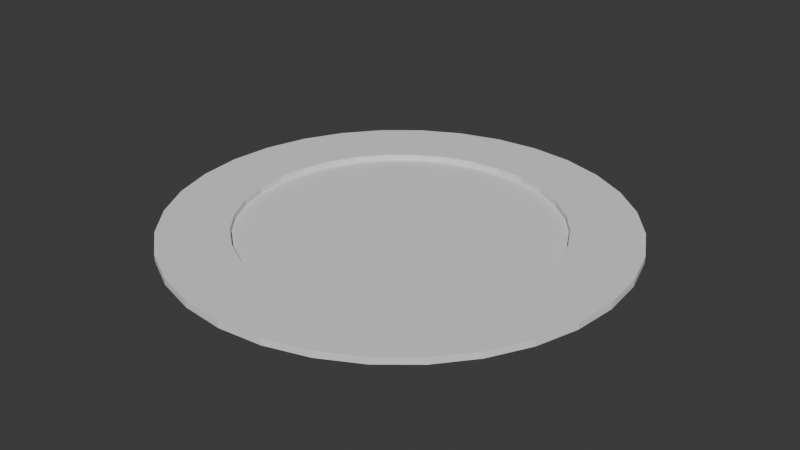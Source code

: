 # Source: Test_arena.blend  (saved by Blender 4.5.91; exported with 4.5.12 LTS)
import bpy
from mathutils import Matrix  # noqa: F401  (used for matrix-valued properties, if any)

bpy.ops.wm.read_factory_settings(use_empty=True)
scene = bpy.context.scene
scene.name = 'Scene'

# ---- collections
col_collection = bpy.data.collections.new('Collection'); scene.collection.children.link(col_collection)

# ---- world
world_world = bpy.data.worlds.new('World'); scene.world = world_world
world_world.use_nodes = True; world_world.node_tree.nodes.clear()
_N = world_world.node_tree.nodes; _L = world_world.node_tree.links
n0 = _N.new('ShaderNodeOutputWorld'); n0.name = 'World Output'; n0.location = (200, 100)
n1 = _N.new('ShaderNodeBackground'); n1.name = 'Background'; n1.location = (-200, 100)
n1.inputs[0].default_value = (0.05088, 0.05088, 0.05088, 1.0)
_L.new(n1.outputs[0], n0.inputs[0])
n0.is_active_output = True
world_world.color = (0.05088, 0.05088, 0.05088)
world_world.sun_shadow_jitter_overblur = 0.0

# ---- meshes
me_cylinder_001 = bpy.data.meshes.new('Cylinder.001')
me_cylinder_001.from_pydata([(0.0, 35.01, -0.7349), (0.0, 35.01, 0.7349), (6.831, 34.34, -0.7349), (6.831, 34.34, 0.7349), (13.4, 32.35, -0.7349), (13.4, 32.35, 0.7349), (19.45, 29.11, -0.7349), (19.45, 29.11, 0.7349), (24.76, 24.76, -0.7349), (24.76, 24.76, 0.7349), (29.11, 19.45, -0.7349), (29.11, 19.45, 0.7349), (32.35, 13.4, -0.7349), (32.35, 13.4, 0.7349), (34.34, 6.831, -0.7349), (34.34, 6.831, 0.7349), (35.01, 0.0, -0.7349), (35.01, 0.0, 0.7349), (34.34, -6.831, -0.7349), (34.34, -6.831, 0.7349), (32.35, -13.4, -0.7349), (32.35, -13.4, 0.7349), (29.11, -19.45, -0.7349), (29.11, -19.45, 0.7349), (24.76, -24.76, -0.7349), (24.76, -24.76, 0.7349), (19.45, -29.11, -0.7349), (19.45, -29.11, 0.7349), (13.4, -32.35, -0.7349), (13.4, -32.35, 0.7349), (6.831, -34.34, -0.7349), (6.831, -34.34, 0.7349), (0.0, -35.01, -0.7349), (0.0, -35.01, 0.7349), (-6.831, -34.34, -0.7349), (-6.831, -34.34, 0.7349), (-13.4, -32.35, -0.7349), (-13.4, -32.35, 0.7349), (-19.45, -29.11, -0.7349), (-19.45, -29.11, 0.7349), (-24.76, -24.76, -0.7349), (-24.76, -24.76, 0.7349), (-29.11, -19.45, -0.7349), (-29.11, -19.45, 0.7349), (-32.35, -13.4, -0.7349), (-32.35, -13.4, 0.7349), (-34.34, -6.831, -0.7349), (-34.34, -6.831, 0.7349), (-35.01, 0.0, -0.7349), (-35.01, 0.0, 0.7349), (-34.34, 6.831, -0.7349), (-34.34, 6.831, 0.7349), (-32.35, 13.4, -0.7349), (-32.35, 13.4, 0.7349), (-29.11, 19.45, -0.7349), (-29.11, 19.45, 0.7349), (-24.76, 24.76, -0.7349), (-24.76, 24.76, 0.7349), (-19.45, 29.11, -0.7349), (-19.45, 29.11, 0.7349), (-13.4, 32.35, -0.7349), (-13.4, 32.35, 0.7349), (-6.831, 34.34, -0.7349), (-6.831, 34.34, 0.7349), (0.0, 50.28, -0.7349), (9.809, 49.31, -0.7349), (9.809, 49.31, 0.7349), (0.0, 50.28, 0.7349), (19.24, 46.45, -0.7349), (19.24, 46.45, 0.7349), (27.93, 41.8, -0.7349), (27.93, 41.8, 0.7349), (35.55, 35.55, -0.7349), (35.55, 35.55, 0.7349), (41.8, 27.93, -0.7349), (41.8, 27.93, 0.7349), (46.45, 19.24, -0.7349), (46.45, 19.24, 0.7349), (49.31, 9.809, -0.7349), (49.31, 9.809, 0.7349), (50.28, 0.0, -0.7349), (50.28, 0.0, 0.7349), (49.31, -9.809, -0.7349), (49.31, -9.809, 0.7349), (46.45, -19.24, -0.7349), (46.45, -19.24, 0.7349), (41.8, -27.93, -0.7349), (41.8, -27.93, 0.7349), (35.55, -35.55, -0.7349), (35.55, -35.55, 0.7349), (27.93, -41.8, -0.7349), (27.93, -41.8, 0.7349), (19.24, -46.45, -0.7349), (19.24, -46.45, 0.7349), (9.809, -49.31, -0.7349), (9.809, -49.31, 0.7349), (0.0, -50.28, -0.7349), (0.0, -50.28, 0.7349), (-9.809, -49.31, -0.7349), (-9.809, -49.31, 0.7349), (-19.24, -46.45, -0.7349), (-19.24, -46.45, 0.7349), (-27.93, -41.8, -0.7349), (-27.93, -41.8, 0.7349), (-35.55, -35.55, -0.7349), (-35.55, -35.55, 0.7349), (-41.8, -27.93, -0.7349), (-41.8, -27.93, 0.7349), (-46.45, -19.24, -0.7349), (-46.45, -19.24, 0.7349), (-49.31, -9.809, -0.7349), (-49.31, -9.809, 0.7349), (-50.28, 0.0, -0.7349), (-50.28, 0.0, 0.7349), (-49.31, 9.809, -0.7349), (-49.31, 9.809, 0.7349), (-46.45, 19.24, -0.7349), (-46.45, 19.24, 0.7349), (-41.8, 27.93, -0.7349), (-41.8, 27.93, 0.7349), (-35.55, 35.55, -0.7349), (-35.55, 35.55, 0.7349), (-27.93, 41.8, -0.7349), (-27.93, 41.8, 0.7349), (-19.24, 46.45, -0.7349), (-19.24, 46.45, 0.7349), (-9.809, 49.31, -0.7349), (-9.809, 49.31, 0.7349)], [], [(64, 67, 66, 65), (65, 66, 69, 68), (68, 69, 71, 70), (70, 71, 73, 72), (72, 73, 75, 74), (74, 75, 77, 76), (76, 77, 79, 78), (78, 79, 81, 80), (80, 81, 83, 82), (82, 83, 85, 84), (84, 85, 87, 86), (86, 87, 89, 88), (88, 89, 91, 90), (90, 91, 93, 92), (92, 93, 95, 94), (94, 95, 97, 96), (96, 97, 99, 98), (98, 99, 101, 100), (100, 101, 103, 102), (102, 103, 105, 104), (104, 105, 107, 106), (106, 107, 109, 108), (108, 109, 111, 110), (110, 111, 113, 112), (112, 113, 115, 114), (114, 115, 117, 116), (116, 117, 119, 118), (118, 119, 121, 120), (120, 121, 123, 122), (122, 123, 125, 124), (124, 125, 127, 126), (126, 127, 67, 64), (2, 0, 64, 65), (1, 3, 66, 67), (4, 2, 65, 68), (3, 5, 69, 66), (6, 4, 68, 70), (5, 7, 71, 69), (8, 6, 70, 72), (7, 9, 73, 71), (10, 8, 72, 74), (9, 11, 75, 73), (12, 10, 74, 76), (11, 13, 77, 75), (14, 12, 76, 78), (13, 15, 79, 77), (16, 14, 78, 80), (15, 17, 81, 79), (18, 16, 80, 82), (17, 19, 83, 81), (20, 18, 82, 84), (19, 21, 85, 83), (22, 20, 84, 86), (21, 23, 87, 85), (24, 22, 86, 88), (23, 25, 89, 87), (26, 24, 88, 90), (25, 27, 91, 89), (28, 26, 90, 92), (27, 29, 93, 91), (30, 28, 92, 94), (29, 31, 95, 93), (32, 30, 94, 96), (31, 33, 97, 95), (34, 32, 96, 98), (33, 35, 99, 97), (36, 34, 98, 100), (35, 37, 101, 99), (38, 36, 100, 102), (37, 39, 103, 101), (40, 38, 102, 104), (39, 41, 105, 103), (42, 40, 104, 106), (41, 43, 107, 105), (44, 42, 106, 108), (43, 45, 109, 107), (46, 44, 108, 110), (45, 47, 111, 109), (48, 46, 110, 112), (47, 49, 113, 111), (50, 48, 112, 114), (49, 51, 115, 113), (52, 50, 114, 116), (51, 53, 117, 115), (54, 52, 116, 118), (53, 55, 119, 117), (56, 54, 118, 120), (55, 57, 121, 119), (58, 56, 120, 122), (57, 59, 123, 121), (60, 58, 122, 124), (59, 61, 125, 123), (62, 60, 124, 126), (61, 63, 127, 125), (0, 62, 126, 64), (63, 1, 67, 127), (26, 28, 29, 27), (28, 30, 31, 29), (30, 32, 33, 31), (32, 34, 35, 33), (34, 36, 37, 35), (36, 38, 39, 37), (38, 40, 41, 39), (40, 42, 43, 41), (42, 44, 45, 43), (44, 46, 47, 45), (46, 48, 49, 47), (48, 50, 51, 49), (50, 52, 53, 51), (52, 54, 55, 53), (54, 56, 57, 55), (56, 58, 59, 57), (58, 60, 61, 59), (60, 62, 63, 61), (62, 0, 1, 63), (0, 2, 3, 1), (2, 4, 5, 3), (4, 6, 7, 5), (6, 8, 9, 7), (8, 10, 11, 9), (10, 12, 13, 11), (12, 14, 15, 13), (14, 16, 17, 15), (16, 18, 19, 17), (18, 20, 21, 19), (20, 22, 23, 21), (22, 24, 25, 23), (24, 26, 27, 25)])
_uv = me_cylinder_001.uv_layers.new(name='UVMap')
_uv.uv.foreach_set('vector', [1.0, 0.5, 1.0, 1.0, 0.9688, 1.0, 0.9688, 0.5, 0.9688, 0.5, 0.9688, 1.0, 0.9375, 1.0, 0.9375, 0.5, 0.9375, 0.5, 0.9375, 1.0, 0.9062, 1.0, 0.9062, 0.5, 0.9062, 0.5, 0.9062, 1.0, 0.875, 1.0, 0.875, 0.5, 0.875, 0.5, 0.875, 1.0, 0.8438, 1.0, 0.8438, 0.5, 0.8438, 0.5, 0.8438, 1.0, 0.8125, 1.0, 0.8125, 0.5, 0.8125, 0.5, 0.8125, 1.0, 0.7812, 1.0, 0.7812, 0.5, 0.7812, 0.5, 0.7812, 1.0, 0.75, 1.0, 0.75, 0.5, 0.75, 0.5, 0.75, 1.0, 0.7188, 1.0, 0.7188, 0.5, 0.7188, 0.5, 0.7188, 1.0, 0.6875, 1.0, 0.6875, 0.5, 0.6875, 0.5, 0.6875, 1.0, 0.6562, 1.0, 0.6562, 0.5, 0.6562, 0.5, 0.6562, 1.0, 0.625, 1.0, 0.625, 0.5, 0.625, 0.5, 0.625, 1.0, 0.5938, 1.0, 0.5938, 0.5, 0.5938, 0.5, 0.5938, 1.0, 0.5625, 1.0, 0.5625, 0.5, 0.5625, 0.5, 0.5625, 1.0, 0.5312, 1.0, 0.5312, 0.5, 0.5312, 0.5, 0.5312, 1.0, 0.5, 1.0, 0.5, 0.5, 0.5, 0.5, 0.5, 1.0, 0.4688, 1.0, 0.4688, 0.5, 0.4688, 0.5, 0.4688, 1.0, 0.4375, 1.0, 0.4375, 0.5, 0.4375, 0.5, 0.4375, 1.0, 0.4062, 1.0, 0.4062, 0.5, 0.4062, 0.5, 0.4062, 1.0, 0.375, 1.0, 0.375, 0.5, 0.375, 0.5, 0.375, 1.0, 0.3438, 1.0, 0.3438, 0.5, 0.3438, 0.5, 0.3438, 1.0, 0.3125, 1.0, 0.3125, 0.5, 0.3125, 0.5, 0.3125, 1.0, 0.2812, 1.0, 0.2812, 0.5, 0.2812, 0.5, 0.2812, 1.0, 0.25, 1.0, 0.25, 0.5, 0.25, 0.5, 0.25, 1.0, 0.2188, 1.0, 0.2188, 0.5, 0.2188, 0.5, 0.2188, 1.0, 0.1875, 1.0, 0.1875, 0.5, 0.1875, 0.5, 0.1875, 1.0, 0.1562, 1.0, 0.1562, 0.5, 0.1562, 0.5, 0.1562, 1.0, 0.125, 1.0, 0.125, 0.5, 0.125, 0.5, 0.125, 1.0, 0.09375, 1.0, 0.09375, 0.5, 0.09375, 0.5, 0.09375, 1.0, 0.0625, 1.0, 0.0625, 0.5, 0.0625, 0.5, 0.0625, 1.0, 0.03125, 1.0, 0.03125, 0.5, 0.03125, 0.5, 0.03125, 1.0, 0.0, 1.0, 0.0, 0.5, 0.7826, 0.4139, 0.75, 0.4171, 0.75, 0.49, 0.7968, 0.4854, 0.25, 0.4171, 0.2826, 0.4139, 0.2968, 0.4854, 0.25, 0.49, 0.814, 0.4044, 0.7826, 0.4139, 0.7968, 0.4854, 0.8418, 0.4717, 0.2826, 0.4139, 0.314, 0.4044, 0.3418, 0.4717, 0.2968, 0.4854, 0.8429, 0.389, 0.814, 0.4044, 0.8418, 0.4717, 0.8833, 0.4496, 0.314, 0.4044, 0.3429, 0.389, 0.3833, 0.4496, 0.3418, 0.4717, 0.8682, 0.3682, 0.8429, 0.389, 0.8833, 0.4496, 0.9197, 0.4197, 0.3429, 0.389, 0.3682, 0.3682, 0.4197, 0.4197, 0.3833, 0.4496, 0.889, 0.3429, 0.8682, 0.3682, 0.9197, 0.4197, 0.9496, 0.3833, 0.3682, 0.3682, 0.389, 0.3429, 0.4496, 0.3833, 0.4197, 0.4197, 0.9044, 0.314, 0.889, 0.3429, 0.9496, 0.3833, 0.9717, 0.3418, 0.389, 0.3429, 0.4044, 0.314, 0.4717, 0.3418, 0.4496, 0.3833, 0.9139, 0.2826, 0.9044, 0.314, 0.9717, 0.3418, 0.9854, 0.2968, 0.4044, 0.314, 0.4139, 0.2826, 0.4854, 0.2968, 0.4717, 0.3418, 0.9171, 0.25, 0.9139, 0.2826, 0.9854, 0.2968, 0.99, 0.25, 0.4139, 0.2826, 0.4171, 0.25, 0.49, 0.25, 0.4854, 0.2968, 0.9139, 0.2174, 0.9171, 0.25, 0.99, 0.25, 0.9854, 0.2032, 0.4171, 0.25, 0.4139, 0.2174, 0.4854, 0.2032, 0.49, 0.25, 0.9044, 0.186, 0.9139, 0.2174, 0.9854, 0.2032, 0.9717, 0.1582, 0.4139, 0.2174, 0.4044, 0.186, 0.4717, 0.1582, 0.4854, 0.2032, 0.889, 0.1571, 0.9044, 0.186, 0.9717, 0.1582, 0.9496, 0.1167, 0.4044, 0.186, 0.389, 0.1571, 0.4496, 0.1167, 0.4717, 0.1582, 0.8682, 0.1318, 0.889, 0.1571, 0.9496, 0.1167, 0.9197, 0.08029, 0.389, 0.1571, 0.3682, 0.1318, 0.4197, 0.08029, 0.4496, 0.1167, 0.8429, 0.111, 0.8682, 0.1318, 0.9197, 0.08029, 0.8833, 0.05045, 0.3682, 0.1318, 0.3429, 0.111, 0.3833, 0.05045, 0.4197, 0.08029, 0.814, 0.09559, 0.8429, 0.111, 0.8833, 0.05045, 0.8418, 0.02827, 0.3429, 0.111, 0.314, 0.09559, 0.3418, 0.02827, 0.3833, 0.05045, 0.7826, 0.08608, 0.814, 0.09559, 0.8418, 0.02827, 0.7968, 0.01461, 0.314, 0.09559, 0.2826, 0.08608, 0.2968, 0.01461, 0.3418, 0.02827, 0.75, 0.08287, 0.7826, 0.08608, 0.7968, 0.01461, 0.75, 0.01, 0.2826, 0.08608, 0.25, 0.08287, 0.25, 0.01, 0.2968, 0.01461, 0.7174, 0.08608, 0.75, 0.08287, 0.75, 0.01, 0.7032, 0.01461, 0.25, 0.08287, 0.2174, 0.08608, 0.2032, 0.01461, 0.25, 0.01, 0.686, 0.09559, 0.7174, 0.08608, 0.7032, 0.01461, 0.6582, 0.02827, 0.2174, 0.08608, 0.186, 0.09559, 0.1582, 0.02827, 0.2032, 0.01461, 0.6571, 0.111, 0.686, 0.09559, 0.6582, 0.02827, 0.6167, 0.05045, 0.186, 0.09559, 0.1571, 0.111, 0.1167, 0.05045, 0.1582, 0.02827, 0.6318, 0.1318, 0.6571, 0.111, 0.6167, 0.05045, 0.5803, 0.08029, 0.1571, 0.111, 0.1318, 0.1318, 0.08029, 0.08029, 0.1167, 0.05045, 0.611, 0.1571, 0.6318, 0.1318, 0.5803, 0.08029, 0.5504, 0.1167, 0.1318, 0.1318, 0.111, 0.1571, 0.05045, 0.1167, 0.08029, 0.08029, 0.5956, 0.186, 0.611, 0.1571, 0.5504, 0.1167, 0.5283, 0.1582, 0.111, 0.1571, 0.09559, 0.186, 0.02827, 0.1582, 0.05045, 0.1167, 0.5861, 0.2174, 0.5956, 0.186, 0.5283, 0.1582, 0.5146, 0.2032, 0.09559, 0.186, 0.08608, 0.2174, 0.01461, 0.2032, 0.02827, 0.1582, 0.5829, 0.25, 0.5861, 0.2174, 0.5146, 0.2032, 0.51, 0.25, 0.08608, 0.2174, 0.08287, 0.25, 0.01, 0.25, 0.01461, 0.2032, 0.5861, 0.2826, 0.5829, 0.25, 0.51, 0.25, 0.5146, 0.2968, 0.08287, 0.25, 0.08608, 0.2826, 0.01461, 0.2968, 0.01, 0.25, 0.5956, 0.314, 0.5861, 0.2826, 0.5146, 0.2968, 0.5283, 0.3418, 0.08608, 0.2826, 0.09559, 0.314, 0.02827, 0.3418, 0.01461, 0.2968, 0.611, 0.3429, 0.5956, 0.314, 0.5283, 0.3418, 0.5504, 0.3833, 0.09559, 0.314, 0.111, 0.3429, 0.05045, 0.3833, 0.02827, 0.3418, 0.6318, 0.3682, 0.611, 0.3429, 0.5504, 0.3833, 0.5803, 0.4197, 0.111, 0.3429, 0.1318, 0.3682, 0.08029, 0.4197, 0.05045, 0.3833, 0.6571, 0.389, 0.6318, 0.3682, 0.5803, 0.4197, 0.6167, 0.4496, 0.1318, 0.3682, 0.1571, 0.389, 0.1167, 0.4496, 0.08029, 0.4197, 0.686, 0.4044, 0.6571, 0.389, 0.6167, 0.4496, 0.6582, 0.4717, 0.1571, 0.389, 0.186, 0.4044, 0.1582, 0.4717, 0.1167, 0.4496, 0.7174, 0.4139, 0.686, 0.4044, 0.6582, 0.4717, 0.7032, 0.4854, 0.186, 0.4044, 0.2174, 0.4139, 0.2032, 0.4854, 0.1582, 0.4717, 0.75, 0.4171, 0.7174, 0.4139, 0.7032, 0.4854, 0.75, 0.49, 0.2174, 0.4139, 0.25, 0.4171, 0.25, 0.49, 0.2032, 0.4854, 0.8429, 0.111, 0.814, 0.09559, 0.314, 0.09559, 0.3429, 0.111, 0.814, 0.09559, 0.7826, 0.08608, 0.2826, 0.08608, 0.314, 0.09559, 0.7826, 0.08608, 0.75, 0.08287, 0.25, 0.08287, 0.2826, 0.08608, 0.75, 0.08287, 0.7174, 0.08608, 0.2174, 0.08608, 0.25, 0.08287, 0.7174, 0.08608, 0.686, 0.09559, 0.186, 0.09559, 0.2174, 0.08608, 0.686, 0.09559, 0.6571, 0.111, 0.1571, 0.111, 0.186, 0.09559, 0.6571, 0.111, 0.6318, 0.1318, 0.1318, 0.1318, 0.1571, 0.111, 0.6318, 0.1318, 0.611, 0.1571, 0.111, 0.1571, 0.1318, 0.1318, 0.611, 0.1571, 0.5956, 0.186, 0.09559, 0.186, 0.111, 0.1571, 0.5956, 0.186, 0.5861, 0.2174, 0.08608, 0.2174, 0.09559, 0.186, 0.5861, 0.2174, 0.5829, 0.25, 0.08287, 0.25, 0.08608, 0.2174, 0.5829, 0.25, 0.5861, 0.2826, 0.08608, 0.2826, 0.08287, 0.25, 0.5861, 0.2826, 0.5956, 0.314, 0.09559, 0.314, 0.08608, 0.2826, 0.5956, 0.314, 0.611, 0.3429, 0.111, 0.3429, 0.09559, 0.314, 0.611, 0.3429, 0.6318, 0.3682, 0.1318, 0.3682, 0.111, 0.3429, 0.6318, 0.3682, 0.6571, 0.389, 0.1571, 0.389, 0.1318, 0.3682, 0.6571, 0.389, 0.686, 0.4044, 0.186, 0.4044, 0.1571, 0.389, 0.686, 0.4044, 0.7174, 0.4139, 0.2174, 0.4139, 0.186, 0.4044, 0.7174, 0.4139, 0.75, 0.4171, 0.25, 0.4171, 0.2174, 0.4139, 0.75, 0.4171, 0.7826, 0.4139, 0.2826, 0.4139, 0.25, 0.4171, 0.7826, 0.4139, 0.814, 0.4044, 0.314, 0.4044, 0.2826, 0.4139, 0.814, 0.4044, 0.8429, 0.389, 0.3429, 0.389, 0.314, 0.4044, 0.8429, 0.389, 0.8682, 0.3682, 0.3682, 0.3682, 0.3429, 0.389, 0.8682, 0.3682, 0.889, 0.3429, 0.389, 0.3429, 0.3682, 0.3682, 0.889, 0.3429, 0.9044, 0.314, 0.4044, 0.314, 0.389, 0.3429, 0.9044, 0.314, 0.9139, 0.2826, 0.4139, 0.2826, 0.4044, 0.314, 0.9139, 0.2826, 0.9171, 0.25, 0.4171, 0.25, 0.4139, 0.2826, 0.9171, 0.25, 0.9139, 0.2174, 0.4139, 0.2174, 0.4171, 0.25, 0.9139, 0.2174, 0.9044, 0.186, 0.4044, 0.186, 0.4139, 0.2174, 0.9044, 0.186, 0.889, 0.1571, 0.389, 0.1571, 0.4044, 0.186, 0.889, 0.1571, 0.8682, 0.1318, 0.3682, 0.1318, 0.389, 0.1571, 0.8682, 0.1318, 0.8429, 0.111, 0.3429, 0.111, 0.3682, 0.1318])
me_cylinder_001.update()
me_cylinder_002 = bpy.data.meshes.new('Cylinder.002')
me_cylinder_002.from_pydata([(0.0, 35.01, -0.7349), (0.0, 35.01, -0.6043), (6.831, 34.34, -0.7349), (6.831, 34.34, -0.6043), (13.4, 32.35, -0.7349), (13.4, 32.35, -0.6043), (19.45, 29.11, -0.7349), (19.45, 29.11, -0.6043), (24.76, 24.76, -0.7349), (24.76, 24.76, -0.6043), (29.11, 19.45, -0.7349), (29.11, 19.45, -0.6043), (32.35, 13.4, -0.7349), (32.35, 13.4, -0.6043), (34.34, 6.831, -0.7349), (34.34, 6.831, -0.6043), (35.01, 0.0, -0.7349), (35.01, 0.0, -0.6043), (34.34, -6.831, -0.7349), (34.34, -6.831, -0.6043), (32.35, -13.4, -0.7349), (32.35, -13.4, -0.6043), (29.11, -19.45, -0.7349), (29.11, -19.45, -0.6043), (24.76, -24.76, -0.7349), (24.76, -24.76, -0.6043), (19.45, -29.11, -0.7349), (19.45, -29.11, -0.6043), (13.4, -32.35, -0.7349), (13.4, -32.35, -0.6043), (6.831, -34.34, -0.7349), (6.831, -34.34, -0.6043), (0.0, -35.01, -0.7349), (0.0, -35.01, -0.6043), (-6.831, -34.34, -0.7349), (-6.831, -34.34, -0.6043), (-13.4, -32.35, -0.7349), (-13.4, -32.35, -0.6043), (-19.45, -29.11, -0.7349), (-19.45, -29.11, -0.6043), (-24.76, -24.76, -0.7349), (-24.76, -24.76, -0.6043), (-29.11, -19.45, -0.7349), (-29.11, -19.45, -0.6043), (-32.35, -13.4, -0.7349), (-32.35, -13.4, -0.6043), (-34.34, -6.831, -0.7349), (-34.34, -6.831, -0.6043), (-35.01, 0.0, -0.7349), (-35.01, 0.0, -0.6043), (-34.34, 6.831, -0.7349), (-34.34, 6.831, -0.6043), (-32.35, 13.4, -0.7349), (-32.35, 13.4, -0.6043), (-29.11, 19.45, -0.7349), (-29.11, 19.45, -0.6043), (-24.76, 24.76, -0.7349), (-24.76, 24.76, -0.6043), (-19.45, 29.11, -0.7349), (-19.45, 29.11, -0.6043), (-13.4, 32.35, -0.7349), (-13.4, 32.35, -0.6043), (-6.831, 34.34, -0.7349), (-6.831, 34.34, -0.6043)], [], [(3, 1, 63, 61, 59, 57, 55, 53, 51, 49, 47, 45, 43, 41, 39, 37, 35, 33, 31, 29, 27, 25, 23, 21, 19, 17, 15, 13, 11, 9, 7, 5), (0, 2, 4, 6, 8, 10, 12, 14, 16, 18, 20, 22, 24, 26, 28, 30, 32, 34, 36, 38, 40, 42, 44, 46, 48, 50, 52, 54, 56, 58, 60, 62), (20, 21, 23, 22), (18, 19, 21, 20), (16, 17, 19, 18), (14, 15, 17, 16), (12, 13, 15, 14), (10, 11, 13, 12), (8, 9, 11, 10), (6, 7, 9, 8), (4, 5, 7, 6), (2, 3, 5, 4), (0, 1, 3, 2), (62, 63, 1, 0), (60, 61, 63, 62), (58, 59, 61, 60), (56, 57, 59, 58), (54, 55, 57, 56), (52, 53, 55, 54), (50, 51, 53, 52), (48, 49, 51, 50), (46, 47, 49, 48), (44, 45, 47, 46), (42, 43, 45, 44), (40, 41, 43, 42), (38, 39, 41, 40), (36, 37, 39, 38), (34, 35, 37, 36), (32, 33, 35, 34), (30, 31, 33, 32), (28, 29, 31, 30), (26, 27, 29, 28), (24, 25, 27, 26), (22, 23, 25, 24)])
_uv = me_cylinder_002.uv_layers.new(name='UVMap')
_uv.uv.foreach_set('vector', [0.2826, 0.4139, 0.25, 0.4171, 0.2174, 0.4139, 0.186, 0.4044, 0.1571, 0.389, 0.1318, 0.3682, 0.111, 0.3429, 0.09559, 0.314, 0.08608, 0.2826, 0.08287, 0.25, 0.08608, 0.2174, 0.09559, 0.186, 0.111, 0.1571, 0.1318, 0.1318, 0.1571, 0.111, 0.186, 0.09559, 0.2174, 0.08608, 0.25, 0.08287, 0.2826, 0.08608, 0.314, 0.09559, 0.3429, 0.111, 0.3682, 0.1318, 0.389, 0.1571, 0.4044, 0.186, 0.4139, 0.2174, 0.4171, 0.25, 0.4139, 0.2826, 0.4044, 0.314, 0.389, 0.3429, 0.3682, 0.3682, 0.3429, 0.389, 0.314, 0.4044, 0.75, 0.4171, 0.7826, 0.4139, 0.814, 0.4044, 0.8429, 0.389, 0.8682, 0.3682, 0.889, 0.3429, 0.9044, 0.314, 0.9139, 0.2826, 0.9171, 0.25, 0.9139, 0.2174, 0.9044, 0.186, 0.889, 0.1571, 0.8682, 0.1318, 0.8429, 0.111, 0.814, 0.09559, 0.7826, 0.08608, 0.75, 0.08287, 0.7174, 0.08608, 0.686, 0.09559, 0.6571, 0.111, 0.6318, 0.1318, 0.611, 0.1571, 0.5956, 0.186, 0.5861, 0.2174, 0.5829, 0.25, 0.5861, 0.2826, 0.5956, 0.314, 0.611, 0.3429, 0.6318, 0.3682, 0.6571, 0.389, 0.686, 0.4044, 0.7174, 0.4139, 0.9044, 0.186, 0.4044, 0.186, 0.389, 0.1571, 0.889, 0.1571, 0.9139, 0.2174, 0.4139, 0.2174, 0.4044, 0.186, 0.9044, 0.186, 0.9171, 0.25, 0.4171, 0.25, 0.4139, 0.2174, 0.9139, 0.2174, 0.9139, 0.2826, 0.4139, 0.2826, 0.4171, 0.25, 0.9171, 0.25, 0.9044, 0.314, 0.4044, 0.314, 0.4139, 0.2826, 0.9139, 0.2826, 0.889, 0.3429, 0.389, 0.3429, 0.4044, 0.314, 0.9044, 0.314, 0.8682, 0.3682, 0.3682, 0.3682, 0.389, 0.3429, 0.889, 0.3429, 0.8429, 0.389, 0.3429, 0.389, 0.3682, 0.3682, 0.8682, 0.3682, 0.814, 0.4044, 0.314, 0.4044, 0.3429, 0.389, 0.8429, 0.389, 0.7826, 0.4139, 0.2826, 0.4139, 0.314, 0.4044, 0.814, 0.4044, 0.75, 0.4171, 0.25, 0.4171, 0.2826, 0.4139, 0.7826, 0.4139, 0.7174, 0.4139, 0.2174, 0.4139, 0.25, 0.4171, 0.75, 0.4171, 0.686, 0.4044, 0.186, 0.4044, 0.2174, 0.4139, 0.7174, 0.4139, 0.6571, 0.389, 0.1571, 0.389, 0.186, 0.4044, 0.686, 0.4044, 0.6318, 0.3682, 0.1318, 0.3682, 0.1571, 0.389, 0.6571, 0.389, 0.611, 0.3429, 0.111, 0.3429, 0.1318, 0.3682, 0.6318, 0.3682, 0.5956, 0.314, 0.09559, 0.314, 0.111, 0.3429, 0.611, 0.3429, 0.5861, 0.2826, 0.08608, 0.2826, 0.09559, 0.314, 0.5956, 0.314, 0.5829, 0.25, 0.08287, 0.25, 0.08608, 0.2826, 0.5861, 0.2826, 0.5861, 0.2174, 0.08608, 0.2174, 0.08287, 0.25, 0.5829, 0.25, 0.5956, 0.186, 0.09559, 0.186, 0.08608, 0.2174, 0.5861, 0.2174, 0.611, 0.1571, 0.111, 0.1571, 0.09559, 0.186, 0.5956, 0.186, 0.6318, 0.1318, 0.1318, 0.1318, 0.111, 0.1571, 0.611, 0.1571, 0.6571, 0.111, 0.1571, 0.111, 0.1318, 0.1318, 0.6318, 0.1318, 0.686, 0.09559, 0.186, 0.09559, 0.1571, 0.111, 0.6571, 0.111, 0.7174, 0.08608, 0.2174, 0.08608, 0.186, 0.09559, 0.686, 0.09559, 0.75, 0.08287, 0.25, 0.08287, 0.2174, 0.08608, 0.7174, 0.08608, 0.7826, 0.08608, 0.2826, 0.08608, 0.25, 0.08287, 0.75, 0.08287, 0.814, 0.09559, 0.314, 0.09559, 0.2826, 0.08608, 0.7826, 0.08608, 0.8429, 0.111, 0.3429, 0.111, 0.314, 0.09559, 0.814, 0.09559, 0.8682, 0.1318, 0.3682, 0.1318, 0.3429, 0.111, 0.8429, 0.111, 0.889, 0.1571, 0.389, 0.1571, 0.3682, 0.1318, 0.8682, 0.1318])
me_cylinder_002.update()

# ---- objects
ob_cylinder = bpy.data.objects.new('Cylinder', me_cylinder_001)
ob_cylinder_001 = bpy.data.objects.new('Cylinder.001', me_cylinder_002)

# ---- transforms, parenting, visibility, modifiers, constraints
ob_cylinder.location = (0.0, 0.0, 0.0)
ob_cylinder_001.location = (0.0, 0.0, 0.0)

# ---- collection membership
col_collection.objects.link(ob_cylinder)
col_collection.objects.link(ob_cylinder_001)

# ---- scene / render settings (as saved in the file)
scene.frame_start = 1; scene.frame_end = 250; scene.frame_set(1)
scene.render.engine = 'BLENDER_EEVEE_NEXT'
bpy.context.view_layer.update()

# ---- added for rendering (the .blend has no active camera and no usable light): camera, sun
cam_auto = bpy.data.cameras.new('AutoCamera')
cam_auto.lens = 50.0
cam_auto.sensor_width = 36.0
cam_auto.clip_end = 2309.21
ob_auto_camera = bpy.data.objects.new('AutoCamera', cam_auto)
scene.collection.objects.link(ob_auto_camera)
ob_auto_camera.location = (131.58, -157.896, 105.264)
ob_auto_camera.rotation_euler = (1.09748, -7.21219e-08, 0.694738)
scene.camera = ob_auto_camera
light_auto_sun = bpy.data.lights.new('AutoSun', 'SUN')
light_auto_sun.energy = 3.0
light_auto_sun.angle = 0.0523599
ob_auto_sun = bpy.data.objects.new('AutoSun', light_auto_sun)
scene.collection.objects.link(ob_auto_sun)
ob_auto_sun.rotation_euler = (0.872665, 0.174533, 0.523599)
bpy.context.view_layer.update()
